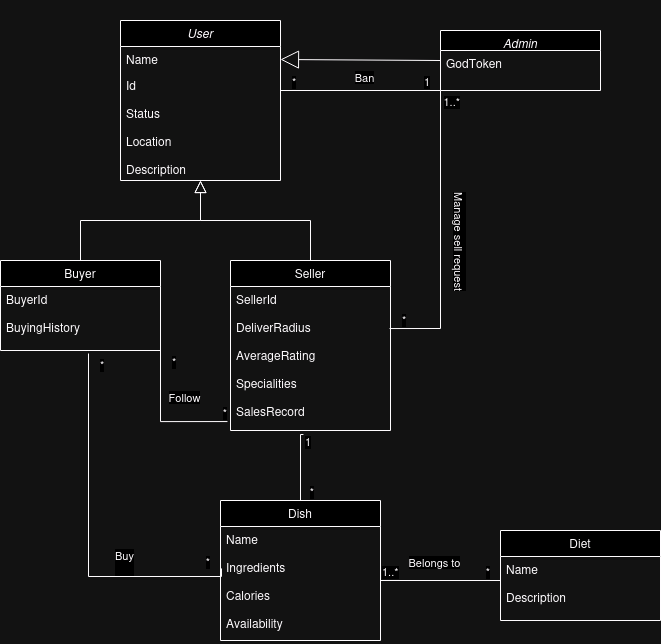

The diagram above was exported from draw.io. Its source (the exported page's mxGraphModel, read from the mxfile embedded in the PNG):
<mxGraphModel dx="858" dy="515" grid="1" gridSize="10" guides="1" tooltips="1" connect="1" arrows="1" fold="1" page="1" pageScale="1" pageWidth="827" pageHeight="1169" background="none" math="0" shadow="0">
  <root>
    <mxCell id="WIyWlLk6GJQsqaUBKTNV-0" />
    <mxCell id="WIyWlLk6GJQsqaUBKTNV-1" parent="WIyWlLk6GJQsqaUBKTNV-0" />
    <mxCell id="zkfFHV4jXpPFQw0GAbJ--0" value="User" style="swimlane;fontStyle=2;align=center;verticalAlign=top;childLayout=stackLayout;horizontal=1;startSize=26;horizontalStack=0;resizeParent=1;resizeLast=0;collapsible=1;marginBottom=0;rounded=0;shadow=0;strokeWidth=1;" parent="WIyWlLk6GJQsqaUBKTNV-1" vertex="1">
      <mxGeometry x="220" y="120" width="160" height="160" as="geometry">
        <mxRectangle x="230" y="140" width="160" height="26" as="alternateBounds" />
      </mxGeometry>
    </mxCell>
    <mxCell id="zkfFHV4jXpPFQw0GAbJ--1" value="Name" style="text;align=left;verticalAlign=top;spacingLeft=4;spacingRight=4;overflow=hidden;rotatable=0;points=[[0,0.5],[1,0.5]];portConstraint=eastwest;" parent="zkfFHV4jXpPFQw0GAbJ--0" vertex="1">
      <mxGeometry y="26" width="160" height="26" as="geometry" />
    </mxCell>
    <mxCell id="zkfFHV4jXpPFQw0GAbJ--2" value="Id&#10;&#10;Status&#10;&#10;Location&#10;&#10;Description" style="text;align=left;verticalAlign=top;spacingLeft=4;spacingRight=4;overflow=hidden;rotatable=0;points=[[0,0.5],[1,0.5]];portConstraint=eastwest;rounded=0;shadow=0;html=0;" parent="zkfFHV4jXpPFQw0GAbJ--0" vertex="1">
      <mxGeometry y="52" width="160" height="108" as="geometry" />
    </mxCell>
    <mxCell id="zkfFHV4jXpPFQw0GAbJ--6" value="Buyer" style="swimlane;fontStyle=0;align=center;verticalAlign=top;childLayout=stackLayout;horizontal=1;startSize=26;horizontalStack=0;resizeParent=1;resizeLast=0;collapsible=1;marginBottom=0;rounded=0;shadow=0;strokeWidth=1;" parent="WIyWlLk6GJQsqaUBKTNV-1" vertex="1">
      <mxGeometry x="100" y="360" width="160" height="90" as="geometry">
        <mxRectangle x="130" y="380" width="160" height="26" as="alternateBounds" />
      </mxGeometry>
    </mxCell>
    <mxCell id="zkfFHV4jXpPFQw0GAbJ--7" value="BuyerId&#10;&#10;BuyingHistory&#10;&#10;&#10;&#10;" style="text;align=left;verticalAlign=top;spacingLeft=4;spacingRight=4;overflow=hidden;rotatable=0;points=[[0,0.5],[1,0.5]];portConstraint=eastwest;" parent="zkfFHV4jXpPFQw0GAbJ--6" vertex="1">
      <mxGeometry y="26" width="160" height="64" as="geometry" />
    </mxCell>
    <mxCell id="zkfFHV4jXpPFQw0GAbJ--12" value="" style="endArrow=block;endSize=10;endFill=0;shadow=0;strokeWidth=1;rounded=0;curved=0;edgeStyle=elbowEdgeStyle;elbow=vertical;" parent="WIyWlLk6GJQsqaUBKTNV-1" source="zkfFHV4jXpPFQw0GAbJ--6" target="zkfFHV4jXpPFQw0GAbJ--0" edge="1">
      <mxGeometry width="160" relative="1" as="geometry">
        <mxPoint x="200" y="203" as="sourcePoint" />
        <mxPoint x="200" y="203" as="targetPoint" />
      </mxGeometry>
    </mxCell>
    <mxCell id="zkfFHV4jXpPFQw0GAbJ--13" value="Seller " style="swimlane;fontStyle=0;align=center;verticalAlign=top;childLayout=stackLayout;horizontal=1;startSize=26;horizontalStack=0;resizeParent=1;resizeLast=0;collapsible=1;marginBottom=0;rounded=0;shadow=0;strokeWidth=1;" parent="WIyWlLk6GJQsqaUBKTNV-1" vertex="1">
      <mxGeometry x="330" y="360" width="160" height="170" as="geometry">
        <mxRectangle x="340" y="380" width="170" height="26" as="alternateBounds" />
      </mxGeometry>
    </mxCell>
    <mxCell id="zkfFHV4jXpPFQw0GAbJ--14" value="SellerId&#10;&#10;DeliverRadius&#10;&#10;AverageRating&#10;&#10;Specialities&#10;&#10;SalesRecord" style="text;align=left;verticalAlign=top;spacingLeft=4;spacingRight=4;overflow=hidden;rotatable=0;points=[[0,0.5],[1,0.5]];portConstraint=eastwest;" parent="zkfFHV4jXpPFQw0GAbJ--13" vertex="1">
      <mxGeometry y="26" width="160" height="144" as="geometry" />
    </mxCell>
    <mxCell id="zkfFHV4jXpPFQw0GAbJ--16" value="" style="endArrow=block;endSize=10;endFill=0;shadow=0;strokeWidth=1;rounded=0;curved=0;edgeStyle=elbowEdgeStyle;elbow=vertical;" parent="WIyWlLk6GJQsqaUBKTNV-1" source="zkfFHV4jXpPFQw0GAbJ--13" target="zkfFHV4jXpPFQw0GAbJ--0" edge="1">
      <mxGeometry width="160" relative="1" as="geometry">
        <mxPoint x="210" y="373" as="sourcePoint" />
        <mxPoint x="310" y="271" as="targetPoint" />
      </mxGeometry>
    </mxCell>
    <mxCell id="4ZNPOaoY2hFaCMwjmROo-1" value="Admin" style="swimlane;fontStyle=2;align=center;verticalAlign=top;childLayout=stackLayout;horizontal=1;startSize=20;horizontalStack=0;resizeParent=1;resizeLast=0;collapsible=1;marginBottom=0;rounded=0;shadow=0;strokeWidth=1;" parent="WIyWlLk6GJQsqaUBKTNV-1" vertex="1">
      <mxGeometry x="540" y="130" width="160" height="60" as="geometry">
        <mxRectangle x="230" y="140" width="160" height="26" as="alternateBounds" />
      </mxGeometry>
    </mxCell>
    <mxCell id="4ZNPOaoY2hFaCMwjmROo-2" value="GodToken" style="text;align=left;verticalAlign=top;spacingLeft=4;spacingRight=4;overflow=hidden;rotatable=0;points=[[0,0.5],[1,0.5]];portConstraint=eastwest;" parent="4ZNPOaoY2hFaCMwjmROo-1" vertex="1">
      <mxGeometry y="20" width="160" height="26" as="geometry" />
    </mxCell>
    <mxCell id="4ZNPOaoY2hFaCMwjmROo-3" value="&#10;&#10;&#10;&#10;" style="text;align=left;verticalAlign=top;spacingLeft=4;spacingRight=4;overflow=hidden;rotatable=0;points=[[0,0.5],[1,0.5]];portConstraint=eastwest;rounded=0;shadow=0;html=0;" parent="4ZNPOaoY2hFaCMwjmROo-1" vertex="1">
      <mxGeometry y="46" width="160" height="2" as="geometry" />
    </mxCell>
    <mxCell id="4ZNPOaoY2hFaCMwjmROo-4" value="" style="endArrow=block;endSize=16;endFill=0;html=1;rounded=0;entryX=1;entryY=0.5;entryDx=0;entryDy=0;" parent="WIyWlLk6GJQsqaUBKTNV-1" target="zkfFHV4jXpPFQw0GAbJ--1" edge="1">
      <mxGeometry width="160" relative="1" as="geometry">
        <mxPoint x="540" y="160" as="sourcePoint" />
        <mxPoint x="580" y="210" as="targetPoint" />
      </mxGeometry>
    </mxCell>
    <mxCell id="4ZNPOaoY2hFaCMwjmROo-10" value="Manage sell request" style="edgeLabel;html=1;align=center;verticalAlign=middle;resizable=0;points=[];rotation=90;" parent="WIyWlLk6GJQsqaUBKTNV-1" connectable="0" vertex="1">
      <mxGeometry x="560.0002120797756" y="339.99827494998783" as="geometry" />
    </mxCell>
    <mxCell id="4ZNPOaoY2hFaCMwjmROo-12" value="Dish" style="swimlane;fontStyle=0;align=center;verticalAlign=top;childLayout=stackLayout;horizontal=1;startSize=26;horizontalStack=0;resizeParent=1;resizeLast=0;collapsible=1;marginBottom=0;rounded=0;shadow=0;strokeWidth=1;" parent="WIyWlLk6GJQsqaUBKTNV-1" vertex="1">
      <mxGeometry x="320" y="600" width="160" height="140" as="geometry">
        <mxRectangle x="130" y="380" width="160" height="26" as="alternateBounds" />
      </mxGeometry>
    </mxCell>
    <mxCell id="4ZNPOaoY2hFaCMwjmROo-13" value="Name&#10;&#10;Ingredients&#10;&#10;Calories&#10;&#10;Availability&#10;&#10;&#10;" style="text;align=left;verticalAlign=top;spacingLeft=4;spacingRight=4;overflow=hidden;rotatable=0;points=[[0,0.5],[1,0.5]];portConstraint=eastwest;" parent="4ZNPOaoY2hFaCMwjmROo-12" vertex="1">
      <mxGeometry y="26" width="160" height="114" as="geometry" />
    </mxCell>
    <mxCell id="4ZNPOaoY2hFaCMwjmROo-20" value="Ban" style="edgeLabel;html=1;align=center;verticalAlign=middle;resizable=0;points=[];rotation=0;" parent="WIyWlLk6GJQsqaUBKTNV-1" connectable="0" vertex="1">
      <mxGeometry x="459.9961147597316" y="99.99832350163103" as="geometry">
        <mxPoint x="3.130716231896904" y="76.13581494341629" as="offset" />
      </mxGeometry>
    </mxCell>
    <mxCell id="8PKHOvA0cjz3kndy6Il1-1" value="" style="endArrow=none;html=1;edgeStyle=orthogonalEdgeStyle;rounded=0;entryX=0.006;entryY=0.368;entryDx=0;entryDy=0;entryPerimeter=0;exitX=0.55;exitY=1.047;exitDx=0;exitDy=0;exitPerimeter=0;" edge="1" parent="WIyWlLk6GJQsqaUBKTNV-1" source="zkfFHV4jXpPFQw0GAbJ--7" target="4ZNPOaoY2hFaCMwjmROo-13">
      <mxGeometry relative="1" as="geometry">
        <mxPoint x="190" y="460" as="sourcePoint" />
        <mxPoint x="319.49" y="616" as="targetPoint" />
        <Array as="points">
          <mxPoint x="188" y="676" />
          <mxPoint x="321" y="676" />
        </Array>
      </mxGeometry>
    </mxCell>
    <mxCell id="8PKHOvA0cjz3kndy6Il1-2" value="*" style="edgeLabel;resizable=0;html=1;align=left;verticalAlign=bottom;" connectable="0" vertex="1" parent="8PKHOvA0cjz3kndy6Il1-1">
      <mxGeometry x="-1" relative="1" as="geometry">
        <mxPoint x="10" y="20" as="offset" />
      </mxGeometry>
    </mxCell>
    <mxCell id="8PKHOvA0cjz3kndy6Il1-3" value="*" style="edgeLabel;resizable=0;html=1;align=right;verticalAlign=bottom;" connectable="0" vertex="1" parent="8PKHOvA0cjz3kndy6Il1-1">
      <mxGeometry x="1" relative="1" as="geometry">
        <mxPoint x="-11" y="2" as="offset" />
      </mxGeometry>
    </mxCell>
    <mxCell id="8PKHOvA0cjz3kndy6Il1-4" value="" style="endArrow=none;html=1;edgeStyle=orthogonalEdgeStyle;rounded=0;entryX=0.5;entryY=0;entryDx=0;entryDy=0;exitX=0.456;exitY=1.028;exitDx=0;exitDy=0;exitPerimeter=0;" edge="1" parent="WIyWlLk6GJQsqaUBKTNV-1" source="zkfFHV4jXpPFQw0GAbJ--14" target="4ZNPOaoY2hFaCMwjmROo-12">
      <mxGeometry relative="1" as="geometry">
        <mxPoint x="280" y="550" as="sourcePoint" />
        <mxPoint x="440" y="550" as="targetPoint" />
        <Array as="points">
          <mxPoint x="400" y="534" />
        </Array>
      </mxGeometry>
    </mxCell>
    <mxCell id="8PKHOvA0cjz3kndy6Il1-5" value="1" style="edgeLabel;resizable=0;html=1;align=left;verticalAlign=bottom;" connectable="0" vertex="1" parent="8PKHOvA0cjz3kndy6Il1-4">
      <mxGeometry x="-1" relative="1" as="geometry">
        <mxPoint y="16" as="offset" />
      </mxGeometry>
    </mxCell>
    <mxCell id="8PKHOvA0cjz3kndy6Il1-6" value="*" style="edgeLabel;resizable=0;html=1;align=right;verticalAlign=bottom;" connectable="0" vertex="1" parent="8PKHOvA0cjz3kndy6Il1-4">
      <mxGeometry x="1" relative="1" as="geometry">
        <mxPoint x="14" as="offset" />
      </mxGeometry>
    </mxCell>
    <mxCell id="8PKHOvA0cjz3kndy6Il1-7" value="" style="endArrow=none;html=1;edgeStyle=orthogonalEdgeStyle;rounded=0;entryX=0;entryY=1;entryDx=0;entryDy=0;exitX=0.994;exitY=0.292;exitDx=0;exitDy=0;exitPerimeter=0;" edge="1" parent="WIyWlLk6GJQsqaUBKTNV-1" source="zkfFHV4jXpPFQw0GAbJ--14" target="4ZNPOaoY2hFaCMwjmROo-1">
      <mxGeometry relative="1" as="geometry">
        <mxPoint x="280" y="350" as="sourcePoint" />
        <mxPoint x="440" y="350" as="targetPoint" />
      </mxGeometry>
    </mxCell>
    <mxCell id="8PKHOvA0cjz3kndy6Il1-8" value="*" style="edgeLabel;resizable=0;html=1;align=left;verticalAlign=bottom;" connectable="0" vertex="1" parent="8PKHOvA0cjz3kndy6Il1-7">
      <mxGeometry x="-1" relative="1" as="geometry">
        <mxPoint x="11" as="offset" />
      </mxGeometry>
    </mxCell>
    <mxCell id="8PKHOvA0cjz3kndy6Il1-9" value="1..*" style="edgeLabel;resizable=0;html=1;align=right;verticalAlign=bottom;" connectable="0" vertex="1" parent="8PKHOvA0cjz3kndy6Il1-7">
      <mxGeometry x="1" relative="1" as="geometry">
        <mxPoint x="20" y="20" as="offset" />
      </mxGeometry>
    </mxCell>
    <mxCell id="8PKHOvA0cjz3kndy6Il1-10" value="" style="endArrow=none;html=1;edgeStyle=orthogonalEdgeStyle;rounded=0;" edge="1" parent="WIyWlLk6GJQsqaUBKTNV-1">
      <mxGeometry relative="1" as="geometry">
        <mxPoint x="380" y="190" as="sourcePoint" />
        <mxPoint x="540" y="190" as="targetPoint" />
      </mxGeometry>
    </mxCell>
    <mxCell id="8PKHOvA0cjz3kndy6Il1-11" value="*" style="edgeLabel;resizable=0;html=1;align=left;verticalAlign=bottom;" connectable="0" vertex="1" parent="8PKHOvA0cjz3kndy6Il1-10">
      <mxGeometry x="-1" relative="1" as="geometry">
        <mxPoint x="10" as="offset" />
      </mxGeometry>
    </mxCell>
    <mxCell id="8PKHOvA0cjz3kndy6Il1-12" value="1" style="edgeLabel;resizable=0;html=1;align=right;verticalAlign=bottom;" connectable="0" vertex="1" parent="8PKHOvA0cjz3kndy6Il1-10">
      <mxGeometry x="1" relative="1" as="geometry">
        <mxPoint x="-10" as="offset" />
      </mxGeometry>
    </mxCell>
    <mxCell id="8PKHOvA0cjz3kndy6Il1-13" value="Buy&lt;div&gt;&lt;br/&gt;&lt;/div&gt;" style="edgeLabel;html=1;align=center;verticalAlign=middle;resizable=0;points=[];rotation=0;" connectable="0" vertex="1" parent="WIyWlLk6GJQsqaUBKTNV-1">
      <mxGeometry x="219.9961147597316" y="584.998323501631" as="geometry">
        <mxPoint x="3.130716231896904" y="76.13581494341629" as="offset" />
      </mxGeometry>
    </mxCell>
    <mxCell id="8PKHOvA0cjz3kndy6Il1-14" value="" style="endArrow=none;html=1;edgeStyle=orthogonalEdgeStyle;rounded=0;entryX=-0.019;entryY=0.938;entryDx=0;entryDy=0;entryPerimeter=0;exitX=1;exitY=0.5;exitDx=0;exitDy=0;" edge="1" parent="WIyWlLk6GJQsqaUBKTNV-1" source="zkfFHV4jXpPFQw0GAbJ--7" target="zkfFHV4jXpPFQw0GAbJ--14">
      <mxGeometry relative="1" as="geometry">
        <mxPoint x="120" y="520" as="sourcePoint" />
        <mxPoint x="280" y="520" as="targetPoint" />
        <Array as="points">
          <mxPoint x="260" y="521" />
        </Array>
      </mxGeometry>
    </mxCell>
    <mxCell id="8PKHOvA0cjz3kndy6Il1-15" value="*" style="edgeLabel;resizable=0;html=1;align=left;verticalAlign=bottom;" connectable="0" vertex="1" parent="8PKHOvA0cjz3kndy6Il1-14">
      <mxGeometry x="-1" relative="1" as="geometry">
        <mxPoint x="10" y="52" as="offset" />
      </mxGeometry>
    </mxCell>
    <mxCell id="8PKHOvA0cjz3kndy6Il1-16" value="*" style="edgeLabel;resizable=0;html=1;align=right;verticalAlign=bottom;" connectable="0" vertex="1" parent="8PKHOvA0cjz3kndy6Il1-14">
      <mxGeometry x="1" relative="1" as="geometry" />
    </mxCell>
    <mxCell id="8PKHOvA0cjz3kndy6Il1-17" value="Follow" style="edgeLabel;html=1;align=center;verticalAlign=middle;resizable=0;points=[];rotation=0;" connectable="0" vertex="1" parent="WIyWlLk6GJQsqaUBKTNV-1">
      <mxGeometry x="279.9961147597316" y="419.99832350163103" as="geometry">
        <mxPoint x="3.130716231896904" y="76.13581494341629" as="offset" />
      </mxGeometry>
    </mxCell>
    <mxCell id="8PKHOvA0cjz3kndy6Il1-18" value="Diet" style="swimlane;fontStyle=0;align=center;verticalAlign=top;childLayout=stackLayout;horizontal=1;startSize=26;horizontalStack=0;resizeParent=1;resizeLast=0;collapsible=1;marginBottom=0;rounded=0;shadow=0;strokeWidth=1;" vertex="1" parent="WIyWlLk6GJQsqaUBKTNV-1">
      <mxGeometry x="600" y="630" width="160" height="90" as="geometry">
        <mxRectangle x="130" y="380" width="160" height="26" as="alternateBounds" />
      </mxGeometry>
    </mxCell>
    <mxCell id="8PKHOvA0cjz3kndy6Il1-19" value="Name&#10;&#10;Description&#10;&#10;&#10;&#10;" style="text;align=left;verticalAlign=top;spacingLeft=4;spacingRight=4;overflow=hidden;rotatable=0;points=[[0,0.5],[1,0.5]];portConstraint=eastwest;" vertex="1" parent="8PKHOvA0cjz3kndy6Il1-18">
      <mxGeometry y="26" width="160" height="64" as="geometry" />
    </mxCell>
    <mxCell id="8PKHOvA0cjz3kndy6Il1-21" value="" style="endArrow=none;html=1;edgeStyle=orthogonalEdgeStyle;rounded=0;" edge="1" parent="WIyWlLk6GJQsqaUBKTNV-1">
      <mxGeometry relative="1" as="geometry">
        <mxPoint x="480" y="680" as="sourcePoint" />
        <mxPoint x="600" y="680" as="targetPoint" />
      </mxGeometry>
    </mxCell>
    <mxCell id="8PKHOvA0cjz3kndy6Il1-22" value="1..*" style="edgeLabel;resizable=0;html=1;align=left;verticalAlign=bottom;" connectable="0" vertex="1" parent="8PKHOvA0cjz3kndy6Il1-21">
      <mxGeometry x="-1" relative="1" as="geometry" />
    </mxCell>
    <mxCell id="8PKHOvA0cjz3kndy6Il1-23" value="*" style="edgeLabel;resizable=0;html=1;align=right;verticalAlign=bottom;" connectable="0" vertex="1" parent="8PKHOvA0cjz3kndy6Il1-21">
      <mxGeometry x="1" relative="1" as="geometry">
        <mxPoint x="-10" as="offset" />
      </mxGeometry>
    </mxCell>
    <mxCell id="8PKHOvA0cjz3kndy6Il1-24" value="Belongs to" style="edgeLabel;html=1;align=center;verticalAlign=middle;resizable=0;points=[];rotation=0;" connectable="0" vertex="1" parent="WIyWlLk6GJQsqaUBKTNV-1">
      <mxGeometry x="529.9961147597317" y="584.998323501631" as="geometry">
        <mxPoint x="3.130716231896904" y="76.13581494341629" as="offset" />
      </mxGeometry>
    </mxCell>
  </root>
</mxGraphModel>